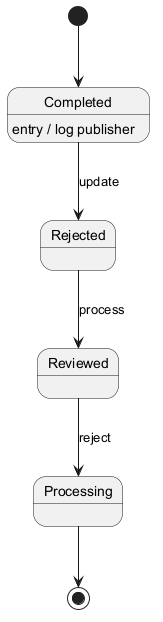

The diagram above was rendered by PlantUML. Its source (embedded in the PNG):
@startuml
skinparam backgroundColor #FFFFFF
skinparam classBackgroundColor #F3E5F5
skinparam classBorderColor #6A1B9A
[*] --> Completed
Completed --> Rejected : update
Completed : entry / log publisher
Rejected --> Reviewed : process
Reviewed --> Processing : reject
Processing --> [*]
@enduml